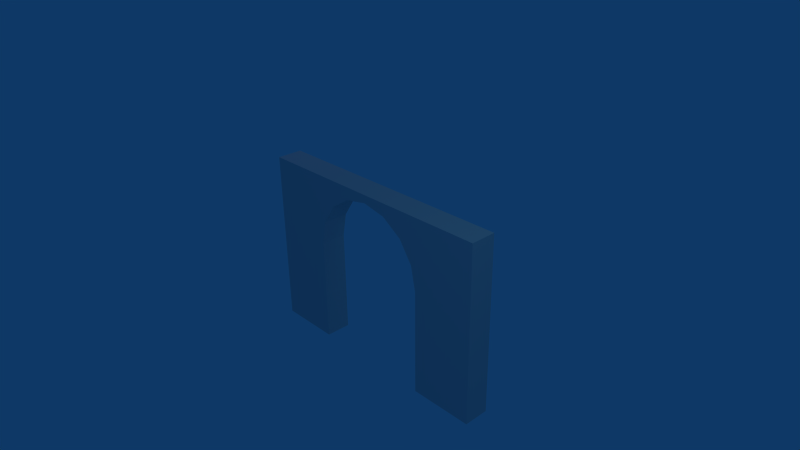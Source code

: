 # Source: door2.blend  (saved by Blender 2.49.2; exported with 4.5.12 LTS)
import bpy
from mathutils import Matrix  # noqa: F401  (used for matrix-valued properties, if any)

bpy.ops.wm.read_factory_settings(use_empty=True)
scene = bpy.context.scene
scene.name = 'Scene'

# ---- collections
col_collection_1 = bpy.data.collections.new('Collection 1'); scene.collection.children.link(col_collection_1)

# ---- materials (node trees are filled in below, after node groups)
mat_door2 = bpy.data.materials.new('door2')
mat_door2.alpha_threshold = 0.0
mat_door2.roughness = 0.5
mat_door2.line_color = (0.0, 0.0, 0.0, 1.0)

# ---- material node trees

# ---- world
world_world = bpy.data.worlds.new('World'); scene.world = world_world
world_world.color = (0.05656, 0.2208, 0.4)
world_world.use_sun_shadow = False
world_world.sun_shadow_jitter_overblur = 0.0
world_world.cycles.sampling_method = 'MANUAL'
world_world.cycles.sample_map_resolution = 256

# ---- cameras
cam_camera = bpy.data.cameras.new('Camera')
cam_camera.passepartout_alpha = 0.2
cam_camera.clip_end = 100.0
cam_camera.lens = 35.0
cam_camera.ortho_scale = 7.314
cam_camera.show_passepartout = False
cam_camera.show_safe_areas = True
cam_camera.dof.focus_distance = 0.0
cam_camera.dof.aperture_fstop = 128.0

# ---- lights
light_spot_002 = bpy.data.lights.new('Spot.002', 'POINT')
light_spot_002.transmission_factor = 0.0
light_spot_002.cutoff_distance = 30.0
light_spot_002.energy = 100.0
light_spot_002.shadow_buffer_clip_start = 1.001
light_spot_002.shadow_soft_size = 1.0
light_spot_002.shadow_maximum_resolution = 0.006
light_spot_002.use_absolute_resolution = True
light_spot_002.cycles.use_multiple_importance_sampling = False
light_spot_001 = bpy.data.lights.new('Spot.001', 'POINT')
light_spot_001.color = (1.0, 0.4927, 0.5281)
light_spot_001.transmission_factor = 0.0
light_spot_001.cutoff_distance = 30.0
light_spot_001.energy = 76.41
light_spot_001.shadow_buffer_clip_start = 1.001
light_spot_001.shadow_soft_size = 1.0
light_spot_001.shadow_maximum_resolution = 0.006
light_spot_001.use_absolute_resolution = True
light_spot_001.cycles.use_multiple_importance_sampling = False
light_spot = bpy.data.lights.new('Spot', 'POINT')
light_spot.color = (0.6579, 1.0, 0.6107)
light_spot.transmission_factor = 0.0
light_spot.cutoff_distance = 30.0
light_spot.energy = 64.61
light_spot.shadow_buffer_clip_start = 1.001
light_spot.shadow_soft_size = 1.0
light_spot.shadow_maximum_resolution = 0.006
light_spot.use_absolute_resolution = True
light_spot.cycles.use_multiple_importance_sampling = False

# ---- meshes
me_door2 = bpy.data.meshes.new('door2')
me_door2.from_pydata([(2.0, 0.2, -1.852), (2.0, -0.2, -1.852), (-2.0, -0.2, -1.852), (-2.0, 0.2, -1.852), (2.0, 0.2, 0.9481), (2.0, -0.2, 0.9481), (-2.0, -0.2, 0.9481), (-2.0, 0.2, 0.9481), (0.7071, -0.2, 0.5296), (0.9239, -0.2, 0.2052), (1.0, -0.2, -0.1775), (-1.0, -0.2, -0.1775), (-0.9239, -0.2, 0.2052), (-0.7071, -0.2, 0.5296), (-0.3827, -0.2, 0.7464), (3.722e-07, -0.2, 0.8225), (0.3827, -0.2, 0.7464), (1.0, -0.2, -1.852), (-1.0, -0.2, -1.852), (0.9239, 0.2, 0.2052), (0.7071, 0.2, 0.5296), (1.0, 0.2, -0.1775), (-0.9239, 0.2, 0.2052), (-1.0, 0.2, -0.1775), (-0.7071, 0.2, 0.5296), (-0.3827, 0.2, 0.7464), (3.722e-07, 0.2, 0.8225), (0.3827, 0.2, 0.7464), (1.0, 0.2, -1.852), (-1.0, 0.2, -1.852), (2.0, 0.2, -0.1775), (2.0, -0.2, -0.1775), (0.7071, -0.2, 0.9481), (0.7071, 0.2, 0.9481), (0.3827, -0.2, 0.9481), (0.3827, 0.2, 0.9481), (5.109e-09, -0.2, 0.9481), (5.109e-09, 0.2, 0.9481), (-0.3827, -0.2, 0.9481), (-0.3827, 0.2, 0.9481), (-0.7071, -0.2, 0.9481), (-0.7071, 0.2, 0.9481), (-2.0, -0.2, -0.1775), (-2.0, 0.2, -0.1775)], [], [(4, 5, 31, 30), (0, 30, 31, 1), (1, 31, 10, 17), (5, 9, 10, 31), (0, 28, 21, 30), (4, 30, 21, 19), (4, 33, 32, 5), (32, 33, 35, 34), (34, 35, 37, 36), (36, 37, 39, 38), (38, 39, 41, 40), (6, 40, 41, 7), (5, 32, 8, 9), (8, 32, 34, 16), (15, 16, 34, 36), (14, 15, 36, 38), (13, 14, 38, 40), (6, 12, 13, 40), (6, 7, 43, 42), (2, 42, 43, 3), (11, 42, 2, 18), (11, 12, 6, 42), (4, 19, 20, 33), (20, 27, 35, 33), (26, 37, 35, 27), (25, 39, 37, 26), (24, 41, 39, 25), (7, 41, 24, 22), (7, 22, 23, 43), (23, 29, 3, 43), (0, 1, 17, 28), (10, 21, 28, 17), (9, 19, 21, 10), (8, 20, 19, 9), (8, 16, 27, 20), (15, 26, 27, 16), (14, 25, 26, 15), (13, 24, 25, 14), (12, 22, 24, 13), (2, 3, 29, 18), (11, 23, 22, 12), (11, 18, 29, 23)])
_uv = me_door2.uv_layers.new(name='UVTex')
_uv.uv.foreach_set('vector', [0.7783, 0.8112, 0.8459, 0.8112, 0.8459, 0.5692, 0.7783, 0.5692, 0.7783, 0.2134, 0.7783, 0.5692, 0.8459, 0.5692, 0.8459, 0.2134, 0.7783, 0.2134, 0.7783, 0.5692, 0.5276, 0.5692, 0.5276, 0.2134, 0.7783, 0.8112, 0.5156, 0.6369, 0.5276, 0.5692, 0.7783, 0.5692, 0.7783, 0.2134, 0.5276, 0.2134, 0.5276, 0.5692, 0.7783, 0.5692, 0.7783, 0.8112, 0.7783, 0.5692, 0.5276, 0.5692, 0.5156, 0.6369, 0.7783, 0.8112, 0.4791, 0.8112, 0.4791, 0.8867, 0.7783, 0.8867, 0.4791, 0.8867, 0.4791, 0.8112, 0.4206, 0.8112, 0.4206, 0.8867, 0.4206, 0.8867, 0.4206, 0.8112, 0.3447, 0.8112, 0.3449, 0.8867, 0.3449, 0.8867, 0.3447, 0.8112, 0.4206, 0.8112, 0.4206, 0.8867, 0.4206, 0.8867, 0.4206, 0.8112, 0.4791, 0.8112, 0.4791, 0.8867, 0.7783, 0.8867, 0.4791, 0.8867, 0.4791, 0.8112, 0.7783, 0.8112, 0.7783, 0.8112, 0.4791, 0.8112, 0.4791, 0.7063, 0.5156, 0.6369, 0.4791, 0.7063, 0.4791, 0.8112, 0.4206, 0.8112, 0.4206, 0.7527, 0.3456, 0.7682, 0.4206, 0.7527, 0.4206, 0.8112, 0.3447, 0.8112, 0.4206, 0.7527, 0.3456, 0.7682, 0.3447, 0.8112, 0.4206, 0.8112, 0.4791, 0.7063, 0.4206, 0.7527, 0.4206, 0.8112, 0.4791, 0.8112, 0.7783, 0.8112, 0.5156, 0.6369, 0.4791, 0.7063, 0.4791, 0.8112, 0.8459, 0.8112, 0.7783, 0.8112, 0.7783, 0.5692, 0.8459, 0.5692, 0.8459, 0.2134, 0.8459, 0.5692, 0.7783, 0.5692, 0.7783, 0.2134, 0.5276, 0.5692, 0.7783, 0.5692, 0.7783, 0.2134, 0.5276, 0.2134, 0.5276, 0.5692, 0.5156, 0.6369, 0.7783, 0.8112, 0.7783, 0.5692, 0.7783, 0.8112, 0.5156, 0.6369, 0.4791, 0.7063, 0.4791, 0.8112, 0.4791, 0.7063, 0.4206, 0.7527, 0.4206, 0.8112, 0.4791, 0.8112, 0.3456, 0.7682, 0.3447, 0.8112, 0.4206, 0.8112, 0.4206, 0.7527, 0.4206, 0.7527, 0.4206, 0.8112, 0.3447, 0.8112, 0.3456, 0.7682, 0.4791, 0.7063, 0.4791, 0.8112, 0.4206, 0.8112, 0.4206, 0.7527, 0.7783, 0.8112, 0.4791, 0.8112, 0.4791, 0.7063, 0.5156, 0.6369, 0.7783, 0.8112, 0.5156, 0.6369, 0.5276, 0.5692, 0.7783, 0.5692, 0.5276, 0.5692, 0.5276, 0.2134, 0.7783, 0.2134, 0.7783, 0.5692, 0.7783, 0.1381, 0.7783, 0.2134, 0.5276, 0.2134, 0.5276, 0.1381, 0.1762, 0.7159, 0.2299, 0.7159, 0.2299, 0.9408, 0.1762, 0.9408, 0.1762, 0.6635, 0.2299, 0.6635, 0.2299, 0.7159, 0.1762, 0.7159, 0.1762, 0.6111, 0.2299, 0.6111, 0.2299, 0.6635, 0.1762, 0.6635, 0.1762, 0.6111, 0.1762, 0.5587, 0.2299, 0.5587, 0.2299, 0.6111, 0.1762, 0.5063, 0.2299, 0.5063, 0.2299, 0.5587, 0.1762, 0.5587, 0.1762, 0.4539, 0.2299, 0.4539, 0.2299, 0.5063, 0.1762, 0.5063, 0.1762, 0.4015, 0.2299, 0.4015, 0.2299, 0.4539, 0.1762, 0.4539, 0.1762, 0.3491, 0.2299, 0.3491, 0.2299, 0.4015, 0.1762, 0.4015, 0.7783, 0.2134, 0.7783, 0.1381, 0.5276, 0.1381, 0.5276, 0.2134, 0.1762, 0.2967, 0.2299, 0.2967, 0.2299, 0.3491, 0.1762, 0.3491, 0.1762, 0.2967, 0.1762, 0.07182, 0.2299, 0.07182, 0.2299, 0.2967])
me_door2.materials.append(mat_door2)
me_door2.use_remesh_preserve_volume = False
me_door2.use_remesh_preserve_attributes = False
me_door2.use_mirror_vertex_groups = False
me_door2.update()

# ---- objects
ob_lamp_002 = bpy.data.objects.new('Lamp.002', light_spot_002)
ob_lamp_001 = bpy.data.objects.new('Lamp.001', light_spot_001)
ob_scene_door2 = bpy.data.objects.new('scene-door2', me_door2)
ob_lamp = bpy.data.objects.new('Lamp', light_spot)
ob_camera = bpy.data.objects.new('Camera', cam_camera)

# ---- transforms, parenting, visibility, modifiers, constraints
ob_lamp_002.location = (5.711, -3.165, 5.904)
ob_lamp_002.rotation_euler = (0.6503, 0.05522, 1.866)
ob_lamp_002.lock_rotations_4d = False
ob_lamp_002.empty_display_type = 'ARROWS'
ob_lamp_002.color = (0.0, 0.0, 0.0, 0.0)
ob_lamp_002.lineart.crease_threshold = 0.0
ob_lamp_001.location = (-4.136, 1.665, 5.904)
ob_lamp_001.rotation_euler = (0.6503, 0.05522, 1.866)
ob_lamp_001.lock_rotations_4d = False
ob_lamp_001.empty_display_type = 'ARROWS'
ob_lamp_001.color = (0.0, 0.0, 0.0, 0.0)
ob_lamp_001.lineart.crease_threshold = 0.0
ob_scene_door2.location = (0.0, 0.0, 0.0)
ob_scene_door2.lock_rotations_4d = False
ob_scene_door2.empty_display_type = 'ARROWS'
ob_scene_door2.color = (0.0, 0.0, 0.0, 1.0)
ob_scene_door2.lineart.crease_threshold = 0.0
ob_lamp.location = (4.076, 1.005, 5.904)
ob_lamp.rotation_euler = (0.6503, 0.05522, 1.866)
ob_lamp.lock_rotations_4d = False
ob_lamp.empty_display_type = 'ARROWS'
ob_lamp.color = (0.0, 0.0, 0.0, 0.0)
ob_lamp.lineart.crease_threshold = 0.0
ob_camera.location = (7.481, -6.508, 5.344)
ob_camera.rotation_euler = (1.109, 0.01082, 0.8149)
ob_camera.lock_rotations_4d = False
ob_camera.empty_display_type = 'ARROWS'
ob_camera.color = (0.0, 0.0, 0.0, 0.0)
ob_camera.display_type = 'WIRE'
ob_camera.lineart.crease_threshold = 0.0

# ---- collection membership
col_collection_1.objects.link(ob_lamp_002)
col_collection_1.objects.link(ob_lamp_001)
col_collection_1.objects.link(ob_scene_door2)
col_collection_1.objects.link(ob_lamp)
col_collection_1.objects.link(ob_camera)

# ---- scene / render settings (as saved in the file)
scene.camera = ob_camera
scene.frame_start = 1; scene.frame_end = 250; scene.frame_set(1)
scene.render.engine = 'BLENDER_EEVEE_NEXT'
scene.render.image_settings.file_format = 'JPEG'
scene.render.image_settings.color_mode = 'RGB'
scene.render.image_settings.compression = 90
scene.render.resolution_x = 1280
scene.render.resolution_y = 720
scene.render.pixel_aspect_x = 100.0
scene.render.pixel_aspect_y = 100.0
scene.render.fps = 25
scene.render.dither_intensity = 0.0
scene.render.use_compositing = False
scene.render.use_sequencer = False
scene.render.bake_margin = 2
scene.render.bake_bias = 0.0
scene.render.use_stamp_time = False
scene.render.use_stamp_date = False
scene.render.use_stamp_frame = False
scene.render.use_stamp_camera = False
scene.render.use_stamp_scene = False
scene.render.use_stamp_filename = False
scene.render.use_stamp_render_time = False
scene.render.stamp_font_size = 0
scene.cycles.use_denoising = False
scene.cycles.samples = 10
scene.cycles.sampling_pattern = 'TABULATED_SOBOL'
scene.cycles.light_sampling_threshold = 0.0
scene.cycles.use_adaptive_sampling = False
scene.cycles.use_light_tree = False
scene.cycles.blur_glossy = 0.0
scene.cycles.volume_bounces = 1
scene.cycles.pixel_filter_type = 'GAUSSIAN'
scene.cycles.sample_clamp_indirect = 0.0
scene.view_settings.view_transform = 'Raw'
bpy.context.view_layer.update()
